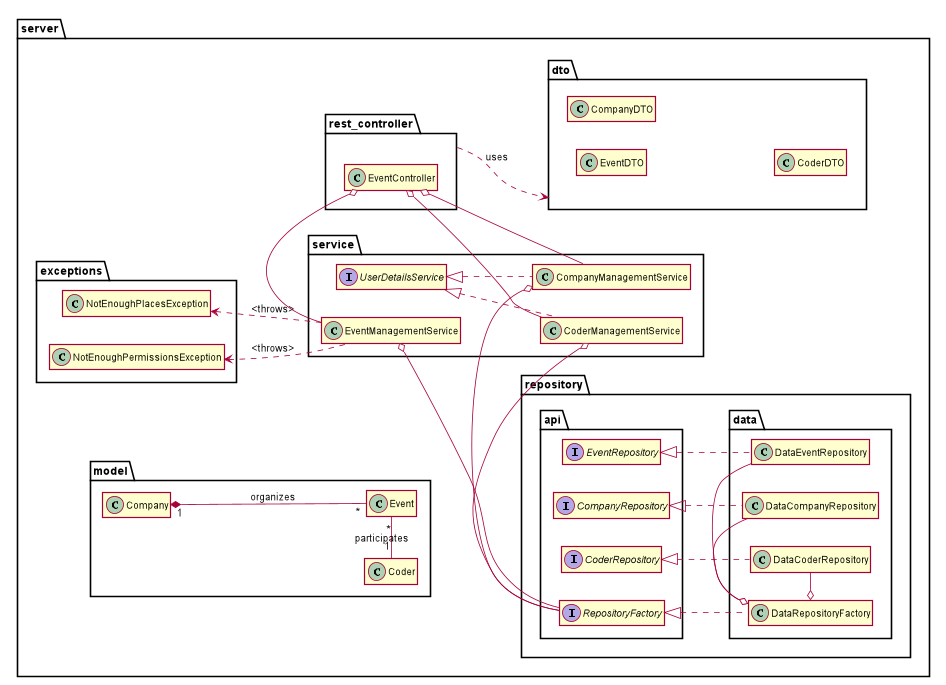

The diagram above was rendered by PlantUML. Its source (embedded in the PNG):
@startuml
hide members
hide methods
'hide circle
'skinparam monochrome true
skinparam shadowing false
skinparam classAttributeIconSize 0
left to right direction
skinparam dpi 600
package server {



    package rest_controller {
        class EventController
    }


    package service {
        class CoderManagementService implements UserDetailsService
        class CompanyManagementService implements UserDetailsService
        class EventManagementService
    }


    package exceptions {
        class NotEnoughPlacesException
        class NotEnoughPermissionsException
    }

    package repository {
        package api {
            interface CoderRepository
            interface CompanyRepository
            interface EventRepository
            interface RepositoryFactory
        }

    package data {
        class DataCoderRepository implements CoderRepository
        class DataCompanyRepository implements CompanyRepository
        class DataEventRepository implements EventRepository
        class DataRepositoryFactory implements RepositoryFactory
    }
}

    package dto {
        class EventDTO
        class CompanyDTO
        class CoderDTO
    }

    package model {
        class Coder
        class Company
        class Event
    }

}

rest_controller -.> dto : uses
'service <-. rest_controller : uses

'repository <-. service : uses
NotEnoughPlacesException <-. EventManagementService : <throws>
NotEnoughPermissionsException <-. EventManagementService : <throws>

EventManagementService o- RepositoryFactory
CoderManagementService o- RepositoryFactory
CompanyManagementService o- RepositoryFactory

DataRepositoryFactory o- DataCompanyRepository
DataRepositoryFactory o- DataCoderRepository
DataRepositoryFactory o- DataEventRepository

EventController o--CoderManagementService
EventController o- EventManagementService
EventController o- CompanyManagementService
Company "1" *-- "*" Event : organizes
Coder "1" - "*" Event : participates


class EventController {
    +void addEvent(event : EventDTO)
    +void joinEvent(coderId, eventId)
    +List<CoderDTO> getParticipantsForEvent(conpanyId, eventId)
    +List<EventDTO> listAllEvents()
}

class CoderManagementService {
    +loadUserByUsername(username)
}

class CompanyManagementService {
    +loadUserByUsername(username)
}

class EventManagementService {
    +addEvent(companyId, eventName, dateOfEvent, address, maxNrOfParticipants)
    +joinEvent(coderId, eventId)
    +getParticipantsForEvent(companyId, eventId)
    +listAllEvents()
}

interface RepositoryFactory {
    {abstract} +getCoderRepository()
    {abstract} +getCompanyRepository()
    {abstract} +getEventRepository()
}

interface CoderRepository {
    {abstract} +findAllParticipatingEvents(coderId)
}

interface CompanyRepository {
    {abstract} +findAllOrganisingEvents(companyId)
    {abstract} +findAllParticipantsForEvent(eventId)
}

interface EventRepository {
    {abstract} +findById(eventId)
    {abstract} +findAll()
}

class Coder{
    -id: int
    -firstName : String
    -lastName : String
    -email : String
    -linkedin : String
    -username : String
    -password : String
}

class Company{
    -id : int
    -name : String
    -address : String
    -email : String
    -website : String
    -username : String
    -password : String
}

class Event{
    -name : String
    -dateOfEvent : LocalDateTime
    -address : String
    -maxNrOfParticipants : int
    -organiser : Company
    -participants : List<Coder>
}

@enduml